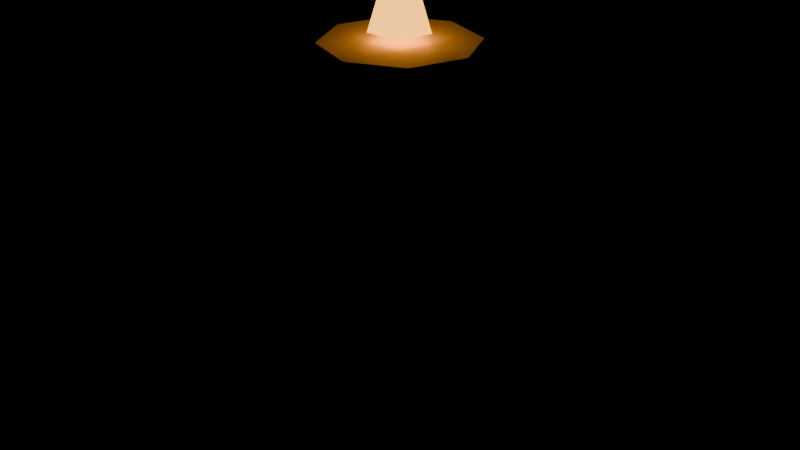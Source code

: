 # Source: candle.blend  (saved by Blender 5.0.119; exported with 4.5.12 LTS)
import bpy
from mathutils import Matrix  # noqa: F401  (used for matrix-valued properties, if any)

bpy.ops.wm.read_factory_settings(use_empty=True)
scene = bpy.context.scene
scene.name = 'Scene'

# ---- materials (node trees are filled in below, after node groups)
mat_c_f3e3bf = bpy.data.materials.new('C_f3e3bf')
mat_c_f3e3bf.diffuse_color = (0.9529, 0.8902, 0.749, 1.0)
mat_e_ffb040 = bpy.data.materials.new('E_ffb040')
mat_e_ffb040.diffuse_color = (1.0, 0.6902, 0.251, 1.0)
mat_c_c6a14a = bpy.data.materials.new('C_c6a14a')
mat_c_c6a14a.diffuse_color = (0.7765, 0.6314, 0.2902, 1.0)

# ---- material node trees
mat_c_f3e3bf.use_nodes = True; mat_c_f3e3bf.node_tree.nodes.clear()
_N = mat_c_f3e3bf.node_tree.nodes; _L = mat_c_f3e3bf.node_tree.links
n0 = _N.new('ShaderNodeBsdfPrincipled'); n0.name = 'Principled BSDF'; n0.location = (-200, 100)
n0.inputs[0].default_value = (0.8963, 0.7682, 0.521, 1.0)
n0.inputs[2].default_value = 0.75
n1 = _N.new('ShaderNodeOutputMaterial'); n1.name = 'Material Output'; n1.location = (200, 100)
_L.new(n0.outputs[0], n1.inputs[0])
n1.is_active_output = True
mat_e_ffb040.use_nodes = True; mat_e_ffb040.node_tree.nodes.clear()
_N = mat_e_ffb040.node_tree.nodes; _L = mat_e_ffb040.node_tree.links
n0 = _N.new('ShaderNodeBsdfPrincipled'); n0.name = 'Principled BSDF'; n0.location = (-200, 100)
n0.inputs[0].default_value = (1.0, 0.4342, 0.05127, 1.0)
n0.inputs[2].default_value = 0.75
n0.inputs[27].default_value = (1.0, 0.4342, 0.05127, 1.0)
n0.inputs[28].default_value = 3.0
n1 = _N.new('ShaderNodeOutputMaterial'); n1.name = 'Material Output'; n1.location = (200, 100)
_L.new(n0.outputs[0], n1.inputs[0])
n1.is_active_output = True
mat_c_c6a14a.use_nodes = True; mat_c_c6a14a.node_tree.nodes.clear()
_N = mat_c_c6a14a.node_tree.nodes; _L = mat_c_c6a14a.node_tree.links
n0 = _N.new('ShaderNodeBsdfPrincipled'); n0.name = 'Principled BSDF'; n0.location = (-200, 100)
n0.inputs[0].default_value = (0.5647, 0.3564, 0.06848, 1.0)
n0.inputs[2].default_value = 0.75
n1 = _N.new('ShaderNodeOutputMaterial'); n1.name = 'Material Output'; n1.location = (200, 100)
_L.new(n0.outputs[0], n1.inputs[0])
n1.is_active_output = True

# ---- meshes
me_candle = bpy.data.meshes.new('candle')
me_candle.from_pydata([(0.0, 0.08, -0.24), (0.0, 0.08, 0.24), (0.05657, 0.05657, -0.24), (0.05657, 0.05657, 0.24), (0.08, 0.0, -0.24), (0.08, 0.0, 0.24), (0.05657, -0.05657, -0.24), (0.05657, -0.05657, 0.24), (0.0, -0.08, -0.24), (0.0, -0.08, 0.24), (-0.05657, -0.05657, -0.24), (-0.05657, -0.05657, 0.24), (-0.08, 0.0, -0.24), (-0.08, 0.0, 0.24), (-0.05657, 0.05657, -0.24), (-0.05657, 0.05657, 0.24), (0.0, 0.032, 0.25), (0.03043, 0.009889, 0.25), (0.01881, -0.02589, 0.25), (-0.01881, -0.02589, 0.25), (-0.03043, 0.009889, 0.25), (0.0, 0.0, 0.35), (0.0, 0.12, -0.26), (0.0, 0.12, -0.22), (0.08485, 0.08485, -0.26), (0.08485, 0.08485, -0.22), (0.12, 0.0, -0.26), (0.12, 0.0, -0.22), (0.08485, -0.08485, -0.26), (0.08485, -0.08485, -0.22), (0.0, -0.12, -0.26), (0.0, -0.12, -0.22), (-0.08485, -0.08485, -0.26), (-0.08485, -0.08485, -0.22), (-0.12, 0.0, -0.26), (-0.12, 0.0, -0.22), (-0.08485, 0.08485, -0.26), (-0.08485, 0.08485, -0.22)], [], [(0, 1, 3, 2), (2, 3, 5, 4), (4, 5, 7, 6), (6, 7, 9, 8), (8, 9, 11, 10), (10, 11, 13, 12), (3, 1, 15, 13, 11, 9, 7, 5), (12, 13, 15, 14), (14, 15, 1, 0), (0, 2, 4, 6, 8, 10, 12, 14), (16, 21, 17), (17, 21, 18), (18, 21, 19), (16, 17, 18, 19, 20), (19, 21, 20), (20, 21, 16), (22, 23, 25, 24), (24, 25, 27, 26), (26, 27, 29, 28), (28, 29, 31, 30), (30, 31, 33, 32), (32, 33, 35, 34), (25, 23, 37, 35, 33, 31, 29, 27), (34, 35, 37, 36), (36, 37, 23, 22), (22, 24, 26, 28, 30, 32, 34, 36)])
me_candle.polygons.foreach_set('material_index', [0, 0, 0, 0, 0, 0, 0, 0, 0, 0, 1, 1, 1, 1, 1, 1, 2, 2, 2, 2, 2, 2, 2, 2, 2, 2])
me_candle.materials.append(mat_c_f3e3bf)
me_candle.materials.append(mat_e_ffb040)
me_candle.materials.append(mat_c_c6a14a)
me_candle.update()

# ---- objects
ob_candle = bpy.data.objects.new('candle', me_candle)

# ---- transforms, parenting, visibility, modifiers, constraints
ob_candle.location = (0.0, 0.0, 0.0)

# ---- collection membership
scene.collection.objects.link(ob_candle)

# ---- scene / render settings (as saved in the file)
scene.frame_start = 1; scene.frame_end = 250; scene.frame_set(1)
scene.render.engine = 'BLENDER_EEVEE_NEXT'
scene.render.bake_bias = 0.0
scene.render.bake_samples = 0
scene.cycles.sampling_pattern = 'TABULATED_SOBOL'
scene.eevee.use_volume_custom_range = False
bpy.context.view_layer.update()

# ---- added for rendering (the .blend has no active camera): camera
cam_auto = bpy.data.cameras.new('AutoCamera')
cam_auto.lens = 50.0
cam_auto.sensor_width = 36.0
cam_auto.clip_end = 1000.0
ob_auto_camera = bpy.data.objects.new('AutoCamera', cam_auto)
scene.collection.objects.link(ob_auto_camera)
ob_auto_camera.location = (0.64587, -0.775045, 0.561696)
ob_auto_camera.rotation_euler = (1.09748, -7.21219e-08, 0.694738)
scene.camera = ob_auto_camera
bpy.context.view_layer.update()
